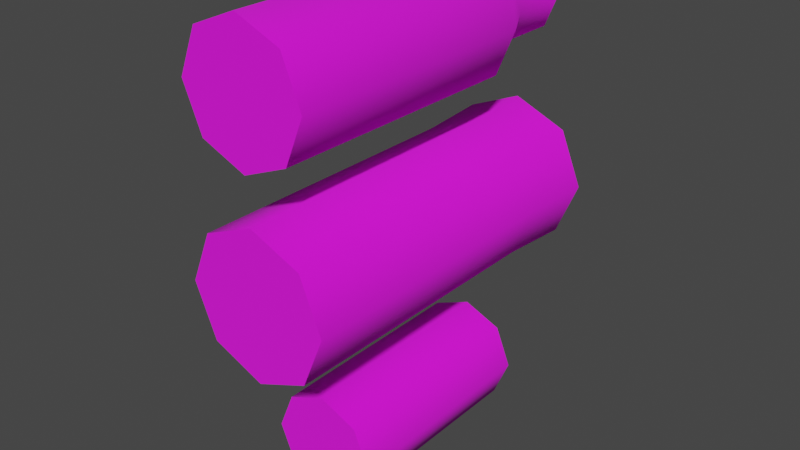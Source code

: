 # Source: fx-casings.blend  (saved by Blender 2.93.21; exported with 4.5.12 LTS)
import bpy
from mathutils import Matrix  # noqa: F401  (used for matrix-valued properties, if any)

bpy.ops.wm.read_factory_settings(use_empty=True)
scene = bpy.context.scene
scene.name = 'Scene'

# ---- collections
col_collection = bpy.data.collections.new('Collection'); scene.collection.children.link(col_collection)

# ---- images (referenced by path relative to the original .blend; pixels are not part of the script)
import os
ASSET_DIR = os.environ.get("B2B_ASSET_DIR", "")  # directory of the original .blend (textures are referenced by path, not embedded)
HERE = os.path.dirname(os.path.abspath(__file__))  # packed textures are extracted next to this script under _unpacked/

def load_image(name, relpath, width, height, colorspace="sRGB"):
    """Load a texture the original file referenced (path relative to the .blend, or extracted next to this script)."""
    p = next((c for c in (os.path.join(HERE, relpath), os.path.join(ASSET_DIR, relpath)) if relpath and os.path.exists(c)), "")
    if p:
        img = bpy.data.images.load(p, check_existing=True)
        img.name = name
    else:  # same state as the original file: an image datablock whose file is absent (Cycles renders it pink)
        img = bpy.data.images.new(name, width, height)
        img.source = "FILE"
        img.filepath = "//" + (relpath or name)
    img.colorspace_settings.name = colorspace
    return img
img_fx_casings_diffuse = load_image('fx-casings-diffuse', 'fx-casings-diffuse.png', 1024, 1024, 'sRGB')

# ---- materials (node trees are filled in below, after node groups)
mat_casings = bpy.data.materials.new('casings')

# ---- material node trees
mat_casings.use_nodes = True; mat_casings.node_tree.nodes.clear()
_N = mat_casings.node_tree.nodes; _L = mat_casings.node_tree.links
n0 = _N.new('ShaderNodeBsdfPrincipled'); n0.name = 'Principled BSDF'; n0.location = (10, 300)
n0.distribution = 'GGX'
n0.subsurface_method = 'BURLEY'
n0.inputs[2].default_value = 1.0
n0.inputs[3].default_value = 1.45
n0.inputs[27].default_value = (0.0, 0.0, 0.0, 1.0)
n0.inputs[28].default_value = 1.0
n1 = _N.new('ShaderNodeOutputMaterial'); n1.name = 'Material Output'; n1.location = (300, 300)
n2 = _N.new('ShaderNodeTexImage'); n2.name = 'Image Texture'; n2.location = (-280, 280)
n2.image = img_fx_casings_diffuse
_L.new(n0.outputs[0], n1.inputs[0])
_L.new(n2.outputs[0], n0.inputs[0])
n1.is_active_output = True

# ---- world
world_world = bpy.data.worlds.new('World'); scene.world = world_world
world_world.use_nodes = True; world_world.node_tree.nodes.clear()
_N = world_world.node_tree.nodes; _L = world_world.node_tree.links
n0 = _N.new('ShaderNodeOutputWorld'); n0.name = 'World Output'; n0.location = (300, 300)
n1 = _N.new('ShaderNodeBackground'); n1.name = 'Background'; n1.location = (10, 300)
n1.inputs[0].default_value = (0.05088, 0.05088, 0.05088, 1.0)
_L.new(n1.outputs[0], n0.inputs[0])
n0.is_active_output = True
world_world.color = (0.05088, 0.05088, 0.05088)
world_world.use_sun_shadow = False
world_world.sun_shadow_jitter_overblur = 0.0

# ---- meshes
me_fx_casing_pistol = bpy.data.meshes.new('fx-casing-pistol')
me_fx_casing_pistol.from_pydata([(-1.11e-16, -0.06, -0.03), (8.834e-10, 0.06, -0.02622), (0.02121, -0.06, -0.02121), (0.01854, 0.06, -0.01854), (0.03, -0.06, 3.725e-09), (0.02622, 0.06, -3.789e-09), (0.02121, -0.06, 0.02121), (0.01854, 0.06, 0.01854), (-2.623e-09, -0.06, 0.03), (-2.504e-09, 0.06, 0.02622), (-0.02121, -0.06, 0.02121), (-0.01854, 0.06, 0.01854), (-0.03, -0.06, 0.0), (-0.02622, 0.06, -4.21e-09), (-0.02121, -0.06, -0.02121), (-0.01854, 0.06, -0.01854), (0.02121, 0.06, -0.02121), (-1.11e-16, 0.06, -0.03), (0.03, 0.06, -3.725e-09), (0.02121, 0.06, 0.02121), (-2.623e-09, 0.06, 0.03), (-0.02121, 0.06, 0.02121), (-0.03, 0.06, -3.725e-09), (-0.02121, 0.06, -0.02121), (-1.863e-09, -0.04783, -1.473e-08)], [], [(0, 17, 16, 2), (2, 16, 18, 4), (4, 18, 19, 6), (6, 19, 20, 8), (8, 20, 21, 10), (10, 21, 22, 12), (7, 5, 24), (12, 22, 23, 14), (14, 23, 17, 0), (0, 2, 4, 6, 8, 10, 12, 14), (1, 3, 16, 17), (3, 5, 18, 16), (5, 7, 19, 18), (7, 9, 20, 19), (9, 11, 21, 20), (11, 13, 22, 21), (13, 15, 23, 22), (15, 1, 17, 23), (3, 1, 24), (1, 15, 24), (13, 11, 24), (9, 7, 24), (5, 3, 24), (15, 13, 24), (11, 9, 24)])
me_fx_casing_pistol.polygons.foreach_set('use_smooth', [True] * 25)
_k = set([(0, 2), (0, 14), (1, 3), (1, 15), (2, 4), (3, 5), (4, 6), (5, 7), (6, 8), (7, 9), (8, 10), (9, 11), (10, 12), (11, 13), (12, 14), (13, 15), (16, 17), (16, 18), (17, 23), (18, 19), (19, 20), (20, 21), (21, 22), (22, 23)])
me_fx_casing_pistol.attributes.new('sharp_edge', 'BOOLEAN', 'EDGE').data.foreach_set('value', [ (min(e.vertices), max(e.vertices)) in _k for e in me_fx_casing_pistol.edges])
_uv = me_fx_casing_pistol.uv_layers.new(name='UVMap')
_uv.uv.foreach_set('vector', [0.382, 0.02173, 0.382, 0.2567, 0.3371, 0.2567, 0.3371, 0.02173, 0.3371, 0.02173, 0.3371, 0.2567, 0.2921, 0.2567, 0.2921, 0.02173, 0.2921, 0.02173, 0.2921, 0.2567, 0.2472, 0.2567, 0.2472, 0.02173, 0.2472, 0.02173, 0.2472, 0.2567, 0.2022, 0.2567, 0.2022, 0.02173, 0.2022, 0.02173, 0.2022, 0.2567, 0.1573, 0.2567, 0.1573, 0.02173, 0.1573, 0.02173, 0.1573, 0.2567, 0.1123, 0.2567, 0.1123, 0.02173, 0.2255, 0.3071, 0.2439, 0.3256, 0.2124, 0.3386, 0.1123, 0.02173, 0.1123, 0.2567, 0.06738, 0.2567, 0.06738, 0.02173, 0.06738, 0.02173, 0.06738, 0.2567, 0.02243, 0.2567, 0.02243, 0.02173, 0.1331, 0.3632, 0.1013, 0.3949, 0.05635, 0.3949, 0.02456, 0.3632, 0.02456, 0.3182, 0.05635, 0.2864, 0.1013, 0.2864, 0.1331, 0.3182, 0.1926, 0.2902, 0.1648, 0.318, 0.1579, 0.3151, 0.1897, 0.2833, 0.1648, 0.318, 0.1648, 0.3573, 0.1579, 0.3601, 0.1579, 0.3151, 0.1648, 0.3573, 0.1926, 0.385, 0.1897, 0.3919, 0.1579, 0.3601, 0.1926, 0.385, 0.2318, 0.385, 0.2347, 0.3919, 0.1897, 0.3919, 0.2318, 0.385, 0.2596, 0.3573, 0.2665, 0.3601, 0.2347, 0.3919, 0.2596, 0.3573, 0.2596, 0.318, 0.2665, 0.3151, 0.2665, 0.3601, 0.2596, 0.318, 0.2318, 0.2902, 0.2347, 0.2833, 0.2665, 0.3151, 0.2318, 0.2902, 0.1926, 0.2902, 0.1897, 0.2833, 0.2347, 0.2833, 0.2439, 0.3516, 0.2255, 0.37, 0.2124, 0.3386, 0.2255, 0.37, 0.1994, 0.37, 0.2124, 0.3386, 0.181, 0.3516, 0.181, 0.3256, 0.2124, 0.3386, 0.1994, 0.3071, 0.2255, 0.3071, 0.2124, 0.3386, 0.2439, 0.3256, 0.2439, 0.3516, 0.2124, 0.3386, 0.1994, 0.37, 0.181, 0.3516, 0.2124, 0.3386, 0.181, 0.3256, 0.1994, 0.3071, 0.2124, 0.3386])
me_fx_casing_pistol.materials.append(mat_casings)
me_fx_casing_pistol.use_remesh_fix_poles = True
me_fx_casing_pistol.use_remesh_preserve_attributes = False
me_fx_casing_pistol.update()
me_fx_casing_shotshell = bpy.data.meshes.new('fx-casing-shotshell')
me_fx_casing_shotshell.from_pydata([(-1.48e-16, -0.09915, -0.04), (1.298e-09, 0.1009, -0.03706), (0.02828, -0.09915, -0.02828), (0.02621, 0.1009, -0.02621), (0.04, -0.09915, 4.967e-09), (0.03706, 0.1009, -6.251e-09), (0.02828, -0.09915, 0.02828), (0.02621, 0.1009, 0.02621), (-3.497e-09, -0.09915, 0.04), (-3.491e-09, 0.1009, 0.03706), (-0.02828, -0.09915, 0.02828), (-0.02621, 0.1009, 0.02621), (-0.04, -0.09915, 0.0), (-0.03706, 0.1009, -6.845e-09), (-0.02828, -0.09915, -0.02828), (-0.02621, 0.1009, -0.02621), (0.02998, 0.1009, -0.02998), (4.897e-11, 0.1009, -0.0424), (0.0424, 0.1009, -6.161e-09), (0.02998, 0.1009, 0.02998), (-3.658e-09, 0.1009, 0.0424), (-0.02998, 0.1009, 0.02998), (-0.0424, 0.1009, -6.161e-09), (-0.02998, 0.1009, -0.02998), (-2.484e-09, -0.01313, -1.964e-08), (-1.48e-16, 0.06085, -0.04), (0.02828, 0.06085, -0.02828), (0.04, 0.06085, -4.967e-09), (0.02828, 0.06085, 0.02828), (-3.497e-09, 0.06085, 0.04), (-0.02828, 0.06085, 0.02828), (-0.04, 0.06085, -4.967e-09), (-0.02828, 0.06085, -0.02828)], [], [(25, 17, 16, 26), (26, 16, 18, 27), (27, 18, 19, 28), (28, 19, 20, 29), (29, 20, 21, 30), (30, 21, 22, 31), (7, 5, 24), (31, 22, 23, 32), (32, 23, 17, 25), (0, 2, 4, 6, 8, 10, 12, 14), (1, 3, 16, 17), (3, 5, 18, 16), (5, 7, 19, 18), (7, 9, 20, 19), (9, 11, 21, 20), (11, 13, 22, 21), (13, 15, 23, 22), (15, 1, 17, 23), (3, 1, 24), (1, 15, 24), (13, 11, 24), (9, 7, 24), (5, 3, 24), (15, 13, 24), (11, 9, 24), (14, 32, 25, 0), (12, 31, 32, 14), (10, 30, 31, 12), (8, 29, 30, 10), (6, 28, 29, 8), (4, 27, 28, 6), (2, 26, 27, 4), (0, 25, 26, 2)])
me_fx_casing_shotshell.polygons.foreach_set('use_smooth', [True] * 33)
_k = set([(0, 2), (0, 14), (1, 3), (1, 15), (2, 4), (3, 5), (4, 6), (5, 7), (6, 8), (7, 9), (8, 10), (9, 11), (10, 12), (11, 13), (12, 14), (13, 15), (16, 17), (16, 18), (17, 23), (18, 19), (19, 20), (20, 21), (21, 22), (22, 23)])
me_fx_casing_shotshell.attributes.new('sharp_edge', 'BOOLEAN', 'EDGE').data.foreach_set('value', [ (min(e.vertices), max(e.vertices)) in _k for e in me_fx_casing_shotshell.edges])
_uv = me_fx_casing_shotshell.uv_layers.new(name='UVMap')
_uv.uv.foreach_set('vector', [0.9822, 0.3351, 0.9841, 0.415, 0.9194, 0.415, 0.9212, 0.3351, 0.9212, 0.3351, 0.9231, 0.415, 0.8584, 0.415, 0.8602, 0.3351, 0.8602, 0.3351, 0.8621, 0.415, 0.7974, 0.415, 0.7992, 0.3351, 0.7992, 0.3351, 0.8011, 0.415, 0.7364, 0.415, 0.7382, 0.3351, 0.7382, 0.3351, 0.7401, 0.415, 0.6754, 0.415, 0.6772, 0.3351, 0.6772, 0.3351, 0.6791, 0.415, 0.6144, 0.415, 0.6162, 0.3351, 0.9456, 0.6547, 0.9456, 0.6915, 0.9012, 0.6731, 0.6162, 0.3351, 0.6181, 0.415, 0.5534, 0.415, 0.5552, 0.3351, 0.5552, 0.3351, 0.5571, 0.415, 0.4924, 0.415, 0.4942, 0.3351, 0.9755, 0.541, 0.9331, 0.5833, 0.8732, 0.5833, 0.8308, 0.541, 0.8308, 0.481, 0.8732, 0.4386, 0.9331, 0.4386, 0.9755, 0.481, 0.9629, 0.6997, 0.9629, 0.6473, 0.972, 0.6436, 0.972, 0.7035, 0.9629, 0.6473, 0.9258, 0.6103, 0.9296, 0.6012, 0.972, 0.6436, 0.9258, 0.6103, 0.8734, 0.6103, 0.8697, 0.6012, 0.9296, 0.6012, 0.8734, 0.6103, 0.8364, 0.6473, 0.8273, 0.6436, 0.8697, 0.6012, 0.8364, 0.6473, 0.8364, 0.6997, 0.8273, 0.7035, 0.8273, 0.6436, 0.8364, 0.6997, 0.8734, 0.7368, 0.8697, 0.7459, 0.8273, 0.7035, 0.8734, 0.7368, 0.9258, 0.7368, 0.9296, 0.7459, 0.8697, 0.7459, 0.9258, 0.7368, 0.9629, 0.6997, 0.972, 0.7035, 0.9296, 0.7459, 0.9196, 0.7175, 0.8828, 0.7175, 0.9012, 0.6731, 0.8828, 0.7175, 0.8568, 0.6915, 0.9012, 0.6731, 0.8568, 0.6547, 0.8828, 0.6286, 0.9012, 0.6731, 0.9196, 0.6286, 0.9456, 0.6547, 0.9012, 0.6731, 0.9456, 0.6915, 0.9196, 0.7175, 0.9012, 0.6731, 0.8568, 0.6915, 0.8568, 0.6547, 0.9012, 0.6731, 0.8828, 0.6286, 0.9196, 0.6286, 0.9012, 0.6731, 0.5552, 0.01633, 0.5552, 0.3351, 0.4942, 0.3351, 0.4942, 0.01633, 0.6162, 0.01633, 0.6162, 0.3351, 0.5552, 0.3351, 0.5552, 0.01633, 0.6772, 0.01633, 0.6772, 0.3351, 0.6162, 0.3351, 0.6162, 0.01633, 0.7382, 0.01633, 0.7382, 0.3351, 0.6772, 0.3351, 0.6772, 0.01633, 0.7992, 0.01633, 0.7992, 0.3351, 0.7382, 0.3351, 0.7382, 0.01633, 0.8602, 0.01633, 0.8602, 0.3351, 0.7992, 0.3351, 0.7992, 0.01633, 0.9212, 0.01633, 0.9212, 0.3351, 0.8602, 0.3351, 0.8602, 0.01633, 0.9822, 0.01633, 0.9822, 0.3351, 0.9212, 0.3351, 0.9212, 0.01633])
me_fx_casing_shotshell.materials.append(mat_casings)
me_fx_casing_shotshell.use_remesh_fix_poles = True
me_fx_casing_shotshell.use_remesh_preserve_attributes = False
me_fx_casing_shotshell.update()
me_fx_casing_rifle = bpy.data.meshes.new('fx-casing-rifle')
me_fx_casing_rifle.from_pydata([(-1.295e-16, -0.1, -0.035), (3.968e-10, 0.1, -0.01731), (0.02475, -0.1, -0.02475), (0.01224, 0.1, -0.01224), (0.035, -0.1, 4.346e-09), (0.01731, 0.1, -1.146e-08), (0.02475, -0.1, 0.02475), (0.01224, 0.1, 0.01224), (-3.06e-09, -0.1, 0.035), (-1.84e-09, 0.1, 0.01731), (-0.02475, -0.1, 0.02475), (-0.01224, 0.1, 0.01224), (-0.035, -0.1, 0.0), (-0.01731, 0.1, -1.174e-08), (-0.02475, -0.1, -0.02475), (-0.01224, 0.1, -0.01224), (0.01501, 0.1, -0.01501), (-1.833e-10, 0.1, -0.02123), (0.02123, 0.1, -1.436e-08), (0.01501, 0.1, 0.01501), (-2.039e-09, 0.1, 0.02123), (-0.01501, 0.1, 0.01501), (-0.02123, 0.1, -1.436e-08), (-0.01501, 0.1, -0.01501), (-2.173e-09, -0.07971, -1.718e-08), (-1.295e-16, 0.04352, -0.035), (0.02475, 0.04352, -0.02475), (0.035, 0.04352, -2.117e-09), (0.02475, 0.04352, 0.02475), (-3.06e-09, 0.04352, 0.035), (-0.02475, 0.04352, 0.02475), (-0.035, 0.04352, -3.231e-09), (-0.02475, 0.04352, -0.02475), (-1.833e-10, 0.06777, -0.02123), (0.01501, 0.06777, -0.01501), (0.02123, 0.06777, -1.352e-08), (0.01501, 0.06777, 0.01501), (-2.039e-09, 0.06777, 0.02123), (-0.01501, 0.06777, 0.01501), (-0.02123, 0.06777, -1.394e-08), (-0.01501, 0.06777, -0.01501)], [], [(33, 17, 16, 34), (34, 16, 18, 35), (35, 18, 19, 36), (36, 19, 20, 37), (37, 20, 21, 38), (38, 21, 22, 39), (7, 5, 24), (39, 22, 23, 40), (40, 23, 17, 33), (0, 2, 4, 6, 8, 10, 12, 14), (1, 3, 16, 17), (3, 5, 18, 16), (5, 7, 19, 18), (7, 9, 20, 19), (9, 11, 21, 20), (11, 13, 22, 21), (13, 15, 23, 22), (15, 1, 17, 23), (3, 1, 24), (1, 15, 24), (13, 11, 24), (9, 7, 24), (5, 3, 24), (15, 13, 24), (11, 9, 24), (14, 32, 25, 0), (12, 31, 32, 14), (10, 30, 31, 12), (8, 29, 30, 10), (6, 28, 29, 8), (4, 27, 28, 6), (2, 26, 27, 4), (0, 25, 26, 2), (32, 40, 33, 25), (31, 39, 40, 32), (30, 38, 39, 31), (29, 37, 38, 30), (28, 36, 37, 29), (27, 35, 36, 28), (26, 34, 35, 27), (25, 33, 34, 26)])
me_fx_casing_rifle.polygons.foreach_set('use_smooth', [True] * 41)
_k = set([(0, 2), (0, 14), (1, 3), (1, 15), (2, 4), (3, 5), (4, 6), (5, 7), (6, 8), (7, 9), (8, 10), (9, 11), (10, 12), (11, 13), (12, 14), (13, 15), (16, 17), (16, 18), (17, 23), (18, 19), (19, 20), (20, 21), (21, 22), (22, 23)])
me_fx_casing_rifle.attributes.new('sharp_edge', 'BOOLEAN', 'EDGE').data.foreach_set('value', [ (min(e.vertices), max(e.vertices)) in _k for e in me_fx_casing_rifle.edges])
_uv = me_fx_casing_rifle.uv_layers.new(name='UVMap')
_uv.uv.foreach_set('vector', [0.5192, 0.9018, 0.5192, 0.9783, 0.4807, 0.9783, 0.4807, 0.9018, 0.4556, 0.9018, 0.4556, 0.9783, 0.4171, 0.9783, 0.4171, 0.9018, 0.3921, 0.9018, 0.3921, 0.9783, 0.3535, 0.9783, 0.3535, 0.9018, 0.3285, 0.9018, 0.3285, 0.9783, 0.29, 0.9783, 0.29, 0.9018, 0.265, 0.9018, 0.265, 0.9783, 0.2264, 0.9783, 0.2264, 0.9018, 0.2014, 0.9018, 0.2014, 0.9783, 0.1628, 0.9783, 0.1628, 0.9018, 0.5829, 0.7367, 0.5829, 0.7162, 0.6077, 0.7265, 0.1378, 0.9018, 0.1378, 0.9783, 0.09928, 0.9783, 0.09928, 0.9018, 0.07426, 0.9018, 0.07426, 0.9783, 0.03571, 0.9783, 0.03571, 0.9018, 0.704, 0.5468, 0.704, 0.6104, 0.6591, 0.6553, 0.5955, 0.6553, 0.5506, 0.6104, 0.5506, 0.5468, 0.5955, 0.5018, 0.6591, 0.5018, 0.6445, 0.7111, 0.6223, 0.6889, 0.6258, 0.6803, 0.6531, 0.7076, 0.6223, 0.6889, 0.5908, 0.6889, 0.5873, 0.6803, 0.6258, 0.6803, 0.5908, 0.6889, 0.5686, 0.7111, 0.56, 0.7076, 0.5873, 0.6803, 0.5686, 0.7111, 0.5686, 0.7426, 0.56, 0.7461, 0.56, 0.7076, 0.5686, 0.7426, 0.5908, 0.7648, 0.5873, 0.7734, 0.56, 0.7461, 0.5908, 0.7648, 0.6223, 0.7648, 0.6258, 0.7734, 0.5873, 0.7734, 0.6223, 0.7648, 0.6445, 0.7426, 0.6531, 0.7461, 0.6258, 0.7734, 0.6445, 0.7426, 0.6445, 0.7111, 0.6531, 0.7076, 0.6531, 0.7461, 0.5974, 0.7017, 0.6179, 0.7017, 0.6077, 0.7265, 0.6179, 0.7017, 0.6324, 0.7162, 0.6077, 0.7265, 0.6324, 0.7367, 0.6179, 0.7512, 0.6077, 0.7265, 0.5974, 0.7512, 0.5829, 0.7367, 0.6077, 0.7265, 0.5829, 0.7162, 0.5974, 0.7017, 0.6077, 0.7265, 0.6324, 0.7162, 0.6324, 0.7367, 0.6077, 0.7265, 0.6179, 0.7512, 0.5974, 0.7512, 0.6077, 0.7265, 0.08677, 0.4963, 0.08677, 0.8368, 0.0232, 0.8368, 0.0232, 0.4963, 0.1503, 0.4963, 0.1503, 0.8368, 0.08677, 0.8368, 0.08677, 0.4963, 0.2139, 0.4963, 0.2139, 0.8368, 0.1503, 0.8368, 0.1503, 0.4963, 0.2775, 0.4963, 0.2775, 0.8368, 0.2139, 0.8368, 0.2139, 0.4963, 0.341, 0.4963, 0.341, 0.8368, 0.2775, 0.8368, 0.2775, 0.4963, 0.4046, 0.4963, 0.4046, 0.8368, 0.341, 0.8368, 0.341, 0.4963, 0.4682, 0.4963, 0.4682, 0.8368, 0.4046, 0.8368, 0.4046, 0.4963, 0.5317, 0.4963, 0.5317, 0.8368, 0.4682, 0.8368, 0.4682, 0.4963, 0.08677, 0.8368, 0.07426, 0.9018, 0.03571, 0.9018, 0.0232, 0.8368, 0.1503, 0.8368, 0.1378, 0.9018, 0.09928, 0.9018, 0.08677, 0.8368, 0.2139, 0.8368, 0.2014, 0.9018, 0.1628, 0.9018, 0.1503, 0.8368, 0.2775, 0.8368, 0.265, 0.9018, 0.2264, 0.9018, 0.2139, 0.8368, 0.341, 0.8368, 0.3285, 0.9018, 0.29, 0.9018, 0.2775, 0.8368, 0.4046, 0.8368, 0.3921, 0.9018, 0.3535, 0.9018, 0.341, 0.8368, 0.4682, 0.8368, 0.4556, 0.9018, 0.4171, 0.9018, 0.4046, 0.8368, 0.5317, 0.8368, 0.5192, 0.9018, 0.4807, 0.9018, 0.4682, 0.8368])
me_fx_casing_rifle.materials.append(mat_casings)
me_fx_casing_rifle.use_remesh_fix_poles = True
me_fx_casing_rifle.use_remesh_preserve_attributes = False
me_fx_casing_rifle.update()

# ---- objects
ob_fx_casing_pistol = bpy.data.objects.new('fx-casing-pistol', me_fx_casing_pistol)
ob_fx_casing_shotshell = bpy.data.objects.new('fx-casing-shotshell', me_fx_casing_shotshell)
ob_fx_casing_rifle = bpy.data.objects.new('fx-casing-rifle', me_fx_casing_rifle)

# ---- transforms, parenting, visibility, modifiers, constraints
ob_fx_casing_pistol.location = (0.0, 0.0, 0.0)
_m = ob_fx_casing_pistol.modifiers.new('EdgeSplit', 'EDGE_SPLIT')
_m.use_edge_angle = False
ob_fx_casing_shotshell.location = (0.0, 0.0, 0.1)
_m = ob_fx_casing_shotshell.modifiers.new('EdgeSplit', 'EDGE_SPLIT')
_m.use_edge_angle = False
ob_fx_casing_rifle.location = (0.0, 0.0, 0.2)
_m = ob_fx_casing_rifle.modifiers.new('EdgeSplit', 'EDGE_SPLIT')
_m.use_edge_angle = False

# ---- collection membership
col_collection.objects.link(ob_fx_casing_pistol)
col_collection.objects.link(ob_fx_casing_shotshell)
col_collection.objects.link(ob_fx_casing_rifle)

# ---- scene / render settings (as saved in the file)
scene.frame_start = 0; scene.frame_end = 250; scene.frame_set(1)
scene.render.engine = 'CYCLES'
scene.render.fps = 30
scene.cycles.use_denoising = False
scene.cycles.samples = 128
scene.cycles.sampling_pattern = 'TABULATED_SOBOL'
scene.cycles.use_adaptive_sampling = False
scene.cycles.use_light_tree = False
scene.view_settings.view_transform = 'Filmic'
bpy.context.view_layer.update()

# ---- added for rendering (the .blend has no active camera and no usable light): camera, sun
cam_auto = bpy.data.cameras.new('AutoCamera')
cam_auto.lens = 50.0
cam_auto.sensor_width = 36.0
cam_auto.clip_end = 1000.0
ob_auto_camera = bpy.data.objects.new('AutoCamera', cam_auto)
scene.collection.objects.link(ob_auto_camera)
ob_auto_camera.location = (0.317499, -0.380574, 0.3565)
ob_auto_camera.rotation_euler = (1.09748, -7.21219e-08, 0.694738)
scene.camera = ob_auto_camera
light_auto_sun = bpy.data.lights.new('AutoSun', 'SUN')
light_auto_sun.energy = 3.0
light_auto_sun.angle = 0.0523599
ob_auto_sun = bpy.data.objects.new('AutoSun', light_auto_sun)
scene.collection.objects.link(ob_auto_sun)
ob_auto_sun.rotation_euler = (0.872665, 0.174533, 0.523599)
bpy.context.view_layer.update()
